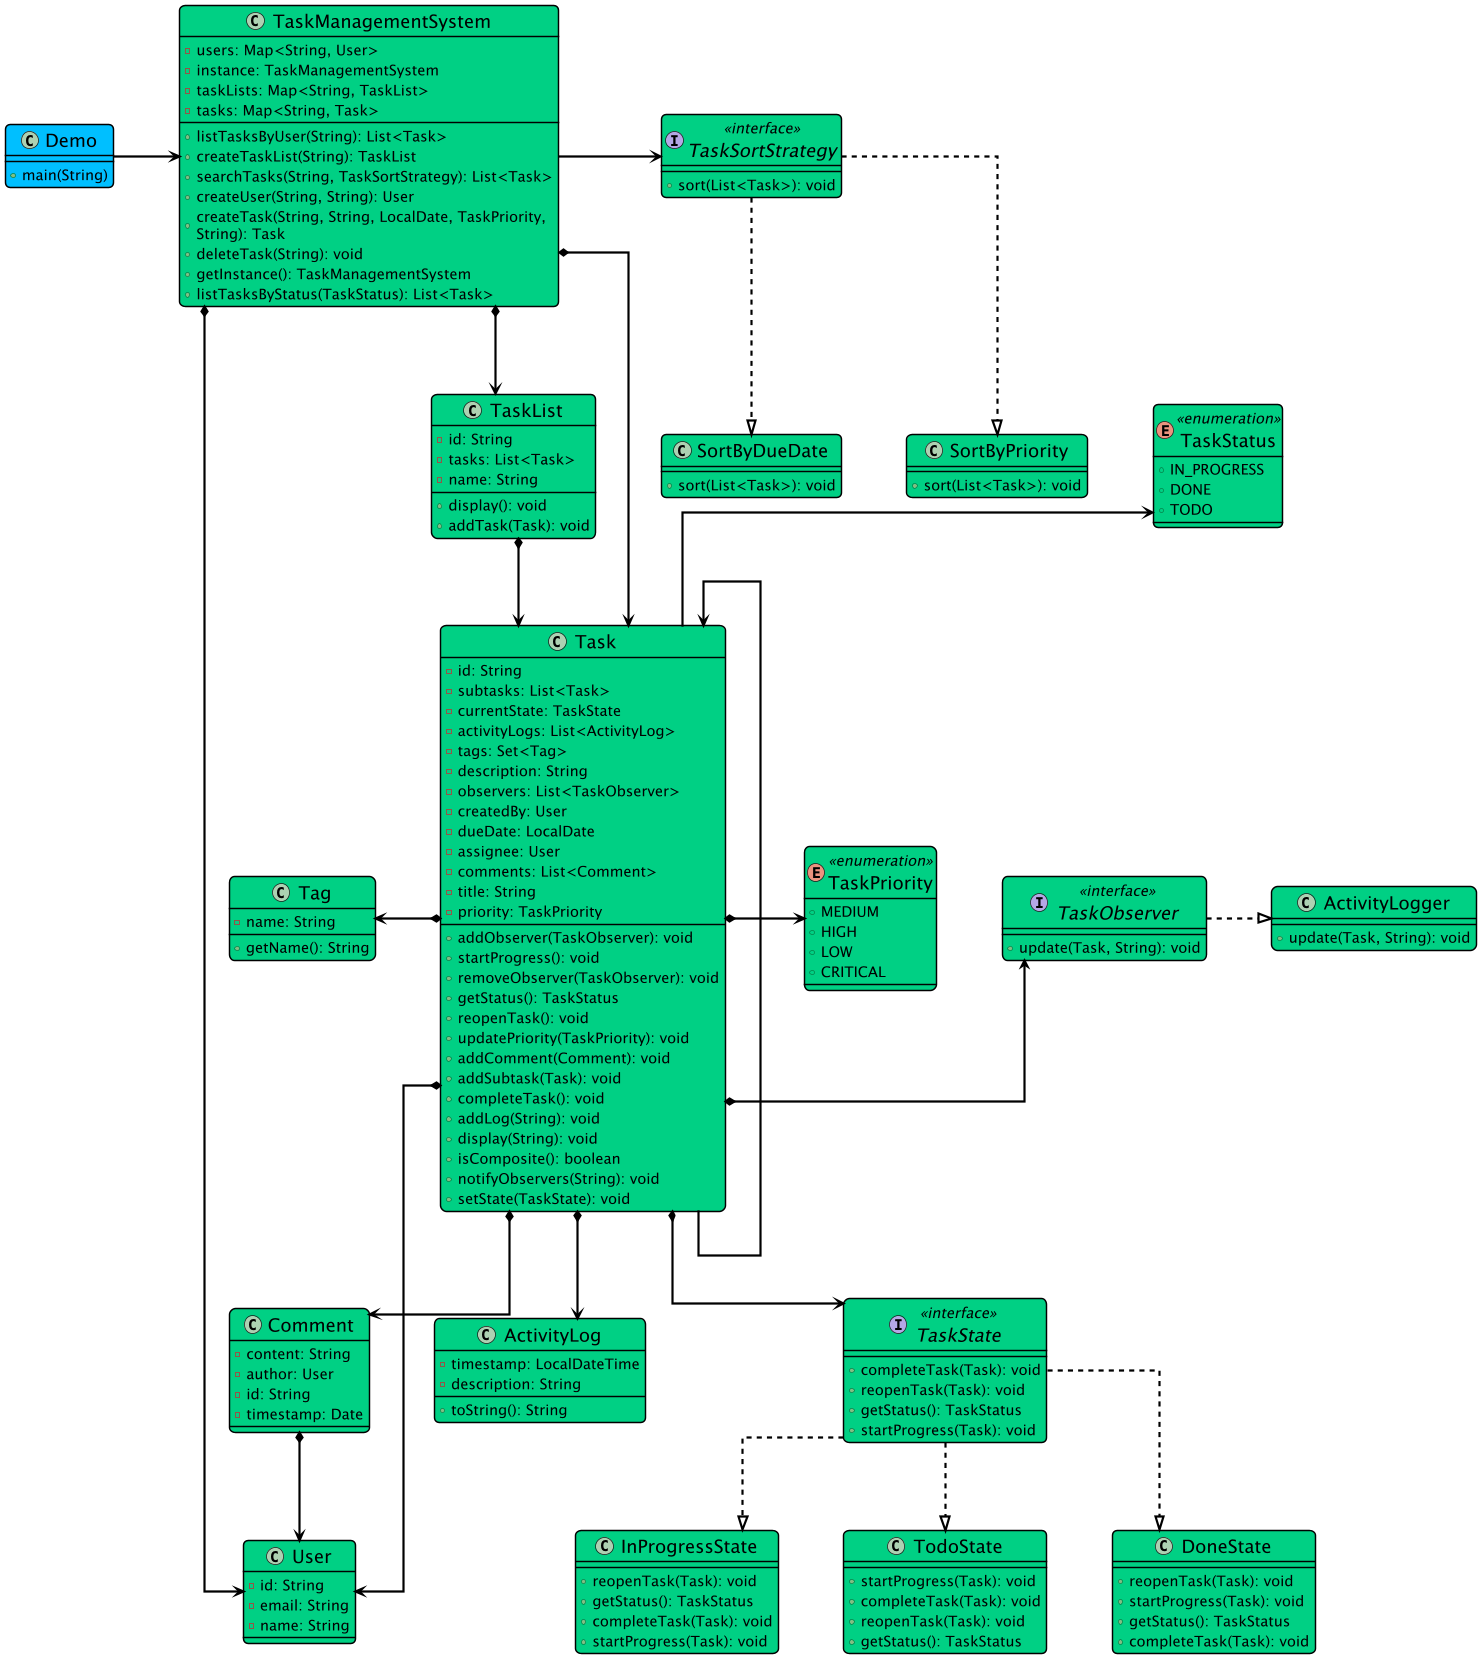

The diagram above was rendered by PlantUML. Its source (embedded in the PNG):
@startuml

top to bottom direction
skinparam linetype ortho

skinparam backgroundColor white
skinparam wrapWidth 500
skinparam roundCorner 15
skinparam defaultFontSize 20
skinparam defaultFontColor black
skinparam ArrowColor black
skinparam Padding 2
skinparam dpi 70
skinparam nodesep 90
skinparam ranksep 120

skinparam class {
  BackgroundColor #00d084
  BorderColor black
  ArrowColor black
  FontSize 25
  BorderThickness 2
  ArrowThickness 3
}

class ActivityLog {
  - timestamp: LocalDateTime
  - description: String
  + toString(): String
}
class ActivityLogger {
  + update(Task, String): void
}
class Comment {
  - content: String
  - author: User
  - id: String
  - timestamp: Date
}
class DoneState {
  + reopenTask(Task): void
  + startProgress(Task): void
  + getStatus(): TaskStatus
  + completeTask(Task): void
}
class InProgressState {
  + reopenTask(Task): void
  + getStatus(): TaskStatus
  + completeTask(Task): void
  + startProgress(Task): void
}
class SortByDueDate {
  + sort(List<Task>): void
}
class SortByPriority {
  + sort(List<Task>): void
}
class Tag {
  - name: String
  + getName(): String
}
class Task {
  - id: String
  - subtasks: List<Task>
  - currentState: TaskState
  - activityLogs: List<ActivityLog>
  - tags: Set<Tag>
  - description: String
  - observers: List<TaskObserver>
  - createdBy: User
  - dueDate: LocalDate
  - assignee: User
  - comments: List<Comment>
  - title: String
  - priority: TaskPriority
  + addObserver(TaskObserver): void
  + startProgress(): void
  + removeObserver(TaskObserver): void
  + getStatus(): TaskStatus
  + reopenTask(): void
  + updatePriority(TaskPriority): void
  + addComment(Comment): void
  + addSubtask(Task): void
  + completeTask(): void
  + addLog(String): void
  + display(String): void
  + isComposite(): boolean
  + notifyObservers(String): void
  + setState(TaskState): void
}
class TaskList {
  - id: String
  - tasks: List<Task>
  - name: String
  + display(): void
  + addTask(Task): void
}
class TaskManagementSystem {
  - users: Map<String, User>
  - instance: TaskManagementSystem
  - taskLists: Map<String, TaskList>
  - tasks: Map<String, Task>
  + listTasksByUser(String): List<Task>
  + createTaskList(String): TaskList
  + searchTasks(String, TaskSortStrategy): List<Task>
  + createUser(String, String): User
  + createTask(String, String, LocalDate, TaskPriority, String): Task
  + deleteTask(String): void
  + getInstance(): TaskManagementSystem
  + listTasksByStatus(TaskStatus): List<Task>
}
interface TaskObserver << interface >> {
  + update(Task, String): void
}
enum TaskPriority << enumeration >> {
  + MEDIUM
  + HIGH
  + LOW
  + CRITICAL
}
interface TaskSortStrategy << interface >> {
  + sort(List<Task>): void
}
interface TaskState << interface >> {
  + completeTask(Task): void
  + reopenTask(Task): void
  + getStatus(): TaskStatus
  + startProgress(Task): void
}
enum TaskStatus << enumeration >> {
  + IN_PROGRESS
  + DONE
  + TODO
}
class TodoState {
  + startProgress(Task): void
  + completeTask(Task): void
  + reopenTask(Task): void
  + getStatus(): TaskStatus
}
class User {
  - id: String
  - email: String
  - name: String
}

TaskManagementSystem -right-> TaskSortStrategy
Task -left-> Task
Task -up-> TaskStatus

class Demo #00bfff {
    + main(String)
}

TaskObserver             -[dashed]right-^ ActivityLogger
Comment                  *-[plain]-> User
TaskState                -[dashed]-^ DoneState
TaskState                -[dashed]-^ InProgressState
TaskSortStrategy         -[dashed]-^ SortByDueDate
TaskSortStrategy         -[dashed]-^ SortByPriority
Task                     *-[plain]-> ActivityLog
Task                     *-[plain]-> Comment
Task                     *-[plain]left-> Tag
Task                     *-[plain]right-> TaskObserver
Task                     *-[plain]right-> TaskPriority
Task                     *-[plain]-> TaskState
Task                     *-[plain]-> User
TaskList                 *-[plain]-> Task
TaskManagementSystem     *-[plain]-> Task
TaskManagementSystem     *-[plain]-> TaskList
TaskManagementSystem     *-[plain]-> User
TaskState                -[dashed]-^ TodoState
Demo                     -[plain]right-> TaskManagementSystem
@enduml